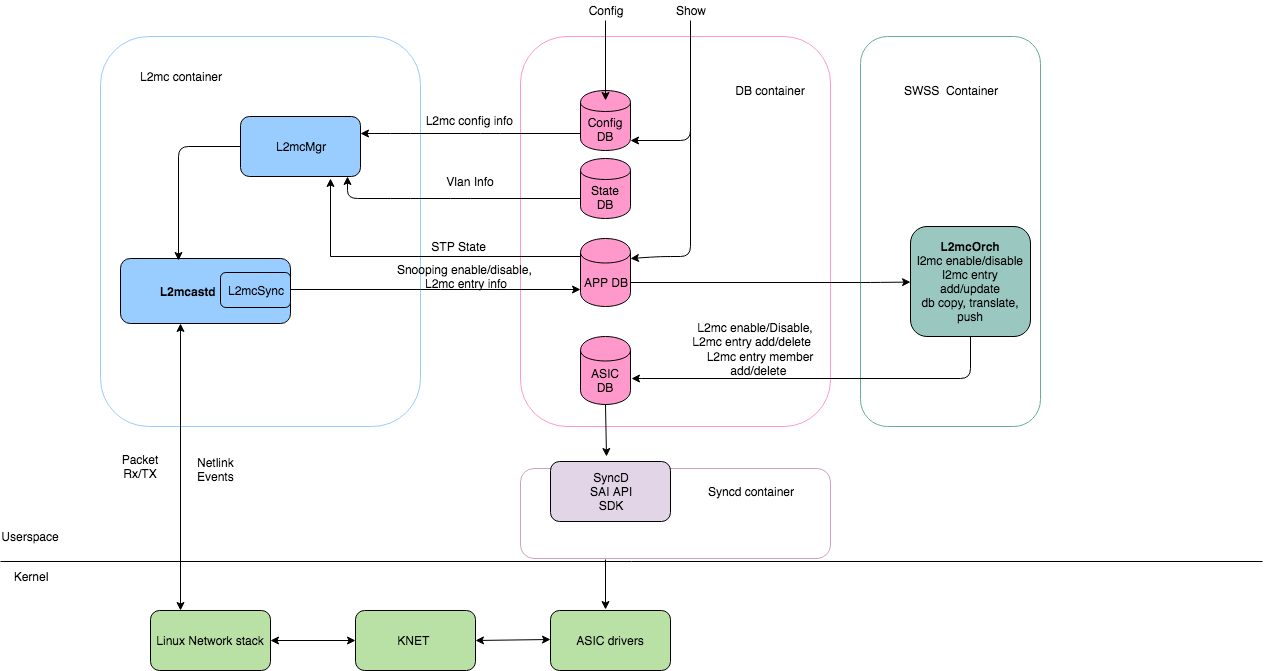

The diagram above was exported from draw.io. Its source (the exported page's mxGraphModel, read from the mxfile embedded in the PNG):
<mxGraphModel dx="1398" dy="1957" grid="1" gridSize="10" guides="1" tooltips="1" connect="1" arrows="1" fold="1" page="1" pageScale="1" pageWidth="827" pageHeight="1169" math="0" shadow="0">
  <root>
    <mxCell id="0" />
    <mxCell id="1" parent="0" />
    <mxCell id="AefsgB5DRag8-FxrSghM-3" value="" style="endArrow=none;html=1;" parent="1" edge="1">
      <mxGeometry width="50" height="50" relative="1" as="geometry">
        <mxPoint x="10" y="502" as="sourcePoint" />
        <mxPoint x="1272" y="502" as="targetPoint" />
      </mxGeometry>
    </mxCell>
    <mxCell id="XkOIKRykScFuKW7vF4Xy-1" value="" style="group" parent="1" vertex="1" connectable="0">
      <mxGeometry x="10" y="-23" width="1040" height="634" as="geometry" />
    </mxCell>
    <mxCell id="AefsgB5DRag8-FxrSghM-21" value="" style="rounded=1;whiteSpace=wrap;html=1;strokeColor=#99CCFF;" parent="XkOIKRykScFuKW7vF4Xy-1" vertex="1">
      <mxGeometry x="100" width="320" height="390" as="geometry" />
    </mxCell>
    <mxCell id="AefsgB5DRag8-FxrSghM-4" value="Kernel" style="text;html=1;strokeColor=none;fillColor=none;align=center;verticalAlign=middle;whiteSpace=wrap;rounded=0;" parent="XkOIKRykScFuKW7vF4Xy-1" vertex="1">
      <mxGeometry y="530" width="60" height="20" as="geometry" />
    </mxCell>
    <mxCell id="AefsgB5DRag8-FxrSghM-5" value="Userspace" style="text;html=1;strokeColor=none;fillColor=none;align=center;verticalAlign=middle;whiteSpace=wrap;rounded=0;" parent="XkOIKRykScFuKW7vF4Xy-1" vertex="1">
      <mxGeometry x="10" y="480" width="40" height="40" as="geometry" />
    </mxCell>
    <mxCell id="AefsgB5DRag8-FxrSghM-18" value="&lt;b&gt;L2mcastd&lt;/b&gt;&amp;nbsp; &amp;nbsp; &amp;nbsp; &amp;nbsp; &amp;nbsp; &amp;nbsp;" style="rounded=1;whiteSpace=wrap;html=1;fillColor=#99CCFF;" parent="XkOIKRykScFuKW7vF4Xy-1" vertex="1">
      <mxGeometry x="120" y="222" width="170" height="65" as="geometry" />
    </mxCell>
    <mxCell id="AefsgB5DRag8-FxrSghM-19" value="L2mcMgr" style="rounded=1;whiteSpace=wrap;html=1;fillColor=#99CCFF;" parent="XkOIKRykScFuKW7vF4Xy-1" vertex="1">
      <mxGeometry x="240" y="80" width="120" height="60" as="geometry" />
    </mxCell>
    <mxCell id="AefsgB5DRag8-FxrSghM-20" value="L2mcSync" style="rounded=1;whiteSpace=wrap;html=1;fillColor=#99CCFF;" parent="XkOIKRykScFuKW7vF4Xy-1" vertex="1">
      <mxGeometry x="220" y="236" width="70" height="35" as="geometry" />
    </mxCell>
    <mxCell id="AefsgB5DRag8-FxrSghM-23" value="" style="rounded=1;whiteSpace=wrap;html=1;strokeColor=#FF99CC;" parent="XkOIKRykScFuKW7vF4Xy-1" vertex="1">
      <mxGeometry x="520" width="310" height="390" as="geometry" />
    </mxCell>
    <mxCell id="AefsgB5DRag8-FxrSghM-24" value="Config DB" style="shape=cylinder;whiteSpace=wrap;html=1;boundedLbl=1;backgroundOutline=1;fillColor=#FF99CC;" parent="XkOIKRykScFuKW7vF4Xy-1" vertex="1">
      <mxGeometry x="580" y="54" width="50" height="60" as="geometry" />
    </mxCell>
    <mxCell id="AefsgB5DRag8-FxrSghM-25" value="" style="endArrow=classic;html=1;exitX=0;exitY=0.5;exitDx=0;exitDy=0;" parent="XkOIKRykScFuKW7vF4Xy-1" edge="1">
      <mxGeometry width="50" height="50" relative="1" as="geometry">
        <mxPoint x="580" y="97" as="sourcePoint" />
        <mxPoint x="360" y="97" as="targetPoint" />
        <Array as="points">
          <mxPoint x="490" y="97" />
          <mxPoint x="400" y="97" />
        </Array>
      </mxGeometry>
    </mxCell>
    <mxCell id="IFltnPri10Z6HE3kSl7L-3" value="" style="edgeStyle=orthogonalEdgeStyle;rounded=0;orthogonalLoop=1;jettySize=auto;html=1;exitX=0;exitY=0.3;exitDx=0;exitDy=0;" parent="XkOIKRykScFuKW7vF4Xy-1" source="AefsgB5DRag8-FxrSghM-27" edge="1">
      <mxGeometry relative="1" as="geometry">
        <mxPoint x="580" y="230" as="sourcePoint" />
        <mxPoint x="330" y="142" as="targetPoint" />
        <Array as="points">
          <mxPoint x="330" y="220" />
        </Array>
      </mxGeometry>
    </mxCell>
    <mxCell id="AefsgB5DRag8-FxrSghM-27" value="APP DB" style="shape=cylinder;whiteSpace=wrap;html=1;boundedLbl=1;backgroundOutline=1;fillColor=#FF99CC;" parent="XkOIKRykScFuKW7vF4Xy-1" vertex="1">
      <mxGeometry x="580" y="202" width="50" height="68" as="geometry" />
    </mxCell>
    <mxCell id="AefsgB5DRag8-FxrSghM-28" value="" style="endArrow=classic;html=1;exitX=0.5;exitY=1;exitDx=0;exitDy=0;" parent="XkOIKRykScFuKW7vF4Xy-1" source="AefsgB5DRag8-FxrSghM-35" edge="1">
      <mxGeometry width="50" height="50" relative="1" as="geometry">
        <mxPoint x="605" y="24" as="sourcePoint" />
        <mxPoint x="605" y="64" as="targetPoint" />
      </mxGeometry>
    </mxCell>
    <mxCell id="AefsgB5DRag8-FxrSghM-30" value="Packet Rx/TX" style="text;html=1;strokeColor=none;fillColor=none;align=center;verticalAlign=middle;whiteSpace=wrap;rounded=0;" parent="XkOIKRykScFuKW7vF4Xy-1" vertex="1">
      <mxGeometry x="120" y="420" width="40" height="20" as="geometry" />
    </mxCell>
    <mxCell id="AefsgB5DRag8-FxrSghM-35" value="Config" style="text;html=1;strokeColor=none;fillColor=none;align=center;verticalAlign=middle;whiteSpace=wrap;rounded=0;" parent="XkOIKRykScFuKW7vF4Xy-1" vertex="1">
      <mxGeometry x="585" y="-36" width="40" height="20" as="geometry" />
    </mxCell>
    <mxCell id="AefsgB5DRag8-FxrSghM-37" value="" style="rounded=1;whiteSpace=wrap;html=1;strokeColor=#67AB9F;" parent="XkOIKRykScFuKW7vF4Xy-1" vertex="1">
      <mxGeometry x="860" width="180" height="390" as="geometry" />
    </mxCell>
    <mxCell id="AefsgB5DRag8-FxrSghM-38" value="L2mc container" style="text;html=1;strokeColor=#FFFFFF;fillColor=none;align=center;verticalAlign=middle;whiteSpace=wrap;rounded=0;" parent="XkOIKRykScFuKW7vF4Xy-1" vertex="1">
      <mxGeometry x="130" y="30" width="100" height="20" as="geometry" />
    </mxCell>
    <mxCell id="AefsgB5DRag8-FxrSghM-39" value="DB container" style="text;html=1;strokeColor=none;fillColor=none;align=center;verticalAlign=middle;whiteSpace=wrap;rounded=0;" parent="XkOIKRykScFuKW7vF4Xy-1" vertex="1">
      <mxGeometry x="730" y="44" width="80" height="20" as="geometry" />
    </mxCell>
    <mxCell id="AefsgB5DRag8-FxrSghM-42" value="&lt;b&gt;L2mcOrch&lt;br&gt;&lt;/b&gt;l2mc enable/disable&lt;br&gt;l2mc entry add/update&lt;br&gt;db copy, translate, push&lt;br&gt;" style="rounded=1;whiteSpace=wrap;html=1;fillColor=#9AC7BF;" parent="XkOIKRykScFuKW7vF4Xy-1" vertex="1">
      <mxGeometry x="910" y="190" width="120" height="110" as="geometry" />
    </mxCell>
    <mxCell id="AefsgB5DRag8-FxrSghM-43" value="" style="endArrow=classic;html=1;" parent="XkOIKRykScFuKW7vF4Xy-1" target="AefsgB5DRag8-FxrSghM-42" edge="1">
      <mxGeometry width="50" height="50" relative="1" as="geometry">
        <mxPoint x="630" y="246" as="sourcePoint" />
        <mxPoint x="910" y="290" as="targetPoint" />
        <Array as="points">
          <mxPoint x="870" y="246" />
        </Array>
      </mxGeometry>
    </mxCell>
    <mxCell id="AefsgB5DRag8-FxrSghM-44" value="ASIC DB" style="shape=cylinder;whiteSpace=wrap;html=1;boundedLbl=1;backgroundOutline=1;fillColor=#FF99CC;" parent="XkOIKRykScFuKW7vF4Xy-1" vertex="1">
      <mxGeometry x="580" y="300" width="50" height="68" as="geometry" />
    </mxCell>
    <mxCell id="AefsgB5DRag8-FxrSghM-45" value="SWSS &amp;nbsp;Container" style="text;html=1;strokeColor=none;fillColor=none;align=center;verticalAlign=middle;whiteSpace=wrap;rounded=0;" parent="XkOIKRykScFuKW7vF4Xy-1" vertex="1">
      <mxGeometry x="900" y="44" width="100" height="20" as="geometry" />
    </mxCell>
    <mxCell id="AefsgB5DRag8-FxrSghM-46" value="" style="endArrow=classic;html=1;exitX=0.5;exitY=1;exitDx=0;exitDy=0;" parent="XkOIKRykScFuKW7vF4Xy-1" source="AefsgB5DRag8-FxrSghM-42" edge="1">
      <mxGeometry width="50" height="50" relative="1" as="geometry">
        <mxPoint x="50" y="610" as="sourcePoint" />
        <mxPoint x="631" y="342" as="targetPoint" />
        <Array as="points">
          <mxPoint x="970" y="342" />
          <mxPoint x="631" y="342" />
        </Array>
      </mxGeometry>
    </mxCell>
    <mxCell id="AefsgB5DRag8-FxrSghM-47" value="" style="rounded=1;whiteSpace=wrap;html=1;strokeColor=#CDA2BE;" parent="XkOIKRykScFuKW7vF4Xy-1" vertex="1">
      <mxGeometry x="520" y="432" width="310" height="90" as="geometry" />
    </mxCell>
    <mxCell id="AefsgB5DRag8-FxrSghM-48" value="Syncd container" style="text;html=1;strokeColor=none;fillColor=none;align=center;verticalAlign=middle;whiteSpace=wrap;rounded=0;" parent="XkOIKRykScFuKW7vF4Xy-1" vertex="1">
      <mxGeometry x="700" y="445" width="100" height="20" as="geometry" />
    </mxCell>
    <mxCell id="AefsgB5DRag8-FxrSghM-49" value="ASIC drivers" style="rounded=1;whiteSpace=wrap;html=1;fillColor=#B9E0A5;" parent="XkOIKRykScFuKW7vF4Xy-1" vertex="1">
      <mxGeometry x="550" y="574" width="120" height="60" as="geometry" />
    </mxCell>
    <mxCell id="AefsgB5DRag8-FxrSghM-50" value="Snooping enable/disable,&amp;nbsp;&lt;br&gt;L2mc entry info" style="text;html=1;strokeColor=none;fillColor=none;align=center;verticalAlign=middle;whiteSpace=wrap;rounded=0;" parent="XkOIKRykScFuKW7vF4Xy-1" vertex="1">
      <mxGeometry x="380" y="227.5" width="170" height="25" as="geometry" />
    </mxCell>
    <mxCell id="AefsgB5DRag8-FxrSghM-51" value="&amp;nbsp; L2mc config info" style="text;html=1;strokeColor=none;fillColor=none;align=center;verticalAlign=middle;whiteSpace=wrap;rounded=0;" parent="XkOIKRykScFuKW7vF4Xy-1" vertex="1">
      <mxGeometry x="415" y="74" width="100" height="20" as="geometry" />
    </mxCell>
    <mxCell id="AefsgB5DRag8-FxrSghM-54" value="Vlan Info" style="text;html=1;strokeColor=none;fillColor=none;align=center;verticalAlign=middle;whiteSpace=wrap;rounded=0;" parent="XkOIKRykScFuKW7vF4Xy-1" vertex="1">
      <mxGeometry x="425" y="130" width="90" height="30" as="geometry" />
    </mxCell>
    <mxCell id="AefsgB5DRag8-FxrSghM-60" value="" style="endArrow=classic;html=1;exitX=0.5;exitY=1;exitDx=0;exitDy=0;" parent="XkOIKRykScFuKW7vF4Xy-1" source="AefsgB5DRag8-FxrSghM-44" edge="1">
      <mxGeometry width="50" height="50" relative="1" as="geometry">
        <mxPoint y="680" as="sourcePoint" />
        <mxPoint x="606" y="420" as="targetPoint" />
      </mxGeometry>
    </mxCell>
    <mxCell id="AefsgB5DRag8-FxrSghM-64" value="" style="endArrow=classic;html=1;exitX=0;exitY=0.5;exitDx=0;exitDy=0;entryX=0.341;entryY=0.033;entryDx=0;entryDy=0;entryPerimeter=0;" parent="XkOIKRykScFuKW7vF4Xy-1" source="AefsgB5DRag8-FxrSghM-19" target="AefsgB5DRag8-FxrSghM-18" edge="1">
      <mxGeometry width="50" height="50" relative="1" as="geometry">
        <mxPoint y="700" as="sourcePoint" />
        <mxPoint x="178" y="197" as="targetPoint" />
        <Array as="points">
          <mxPoint x="178" y="110" />
        </Array>
      </mxGeometry>
    </mxCell>
    <mxCell id="AefsgB5DRag8-FxrSghM-65" value="L2mc entry member add/delete&amp;nbsp;&lt;br&gt;&amp;nbsp; &amp;nbsp;&lt;br&gt;" style="text;html=1;strokeColor=none;fillColor=none;align=center;verticalAlign=middle;whiteSpace=wrap;rounded=0;" parent="XkOIKRykScFuKW7vF4Xy-1" vertex="1">
      <mxGeometry x="675" y="324" width="170" height="20" as="geometry" />
    </mxCell>
    <mxCell id="AefsgB5DRag8-FxrSghM-66" value="L2mc enable/Disable,&lt;br&gt;L2mc entry add/delete&amp;nbsp;&amp;nbsp;&lt;br&gt;&lt;br&gt;" style="text;html=1;strokeColor=none;fillColor=none;align=center;verticalAlign=middle;whiteSpace=wrap;rounded=0;" parent="XkOIKRykScFuKW7vF4Xy-1" vertex="1">
      <mxGeometry x="690" y="288" width="130" height="34" as="geometry" />
    </mxCell>
    <mxCell id="AefsgB5DRag8-FxrSghM-68" value="State DB" style="shape=cylinder;whiteSpace=wrap;html=1;boundedLbl=1;backgroundOutline=1;fillColor=#FF99CC;" parent="XkOIKRykScFuKW7vF4Xy-1" vertex="1">
      <mxGeometry x="580" y="122" width="50" height="60" as="geometry" />
    </mxCell>
    <mxCell id="AefsgB5DRag8-FxrSghM-70" value="Show" style="text;html=1;strokeColor=none;fillColor=none;align=center;verticalAlign=middle;whiteSpace=wrap;rounded=0;" parent="XkOIKRykScFuKW7vF4Xy-1" vertex="1">
      <mxGeometry x="670" y="-36" width="40" height="20" as="geometry" />
    </mxCell>
    <mxCell id="AefsgB5DRag8-FxrSghM-71" value="" style="endArrow=classic;html=1;entryX=1;entryY=0.613;entryDx=0;entryDy=0;entryPerimeter=0;exitX=0.5;exitY=1;exitDx=0;exitDy=0;" parent="XkOIKRykScFuKW7vF4Xy-1" source="AefsgB5DRag8-FxrSghM-70" edge="1">
      <mxGeometry width="50" height="50" relative="1" as="geometry">
        <mxPoint x="690" y="27" as="sourcePoint" />
        <mxPoint x="630" y="104" as="targetPoint" />
        <Array as="points">
          <mxPoint x="690" y="104" />
        </Array>
      </mxGeometry>
    </mxCell>
    <mxCell id="AefsgB5DRag8-FxrSghM-72" value="" style="endArrow=classic;html=1;entryX=1;entryY=0.3;entryDx=0;entryDy=0;" parent="XkOIKRykScFuKW7vF4Xy-1" target="AefsgB5DRag8-FxrSghM-27" edge="1">
      <mxGeometry width="50" height="50" relative="1" as="geometry">
        <mxPoint x="690" y="60" as="sourcePoint" />
        <mxPoint x="50" y="650" as="targetPoint" />
        <Array as="points">
          <mxPoint x="690" y="220" />
          <mxPoint x="660" y="220" />
        </Array>
      </mxGeometry>
    </mxCell>
    <mxCell id="AefsgB5DRag8-FxrSghM-78" value="" style="endArrow=classic;html=1;" parent="XkOIKRykScFuKW7vF4Xy-1" edge="1">
      <mxGeometry width="50" height="50" relative="1" as="geometry">
        <mxPoint x="605" y="523" as="sourcePoint" />
        <mxPoint x="605" y="573" as="targetPoint" />
      </mxGeometry>
    </mxCell>
    <mxCell id="AefsgB5DRag8-FxrSghM-79" value="" style="endArrow=classic;html=1;entryX=0.892;entryY=1;entryDx=0;entryDy=0;entryPerimeter=0;" parent="XkOIKRykScFuKW7vF4Xy-1" target="AefsgB5DRag8-FxrSghM-19" edge="1">
      <mxGeometry width="50" height="50" relative="1" as="geometry">
        <mxPoint x="580" y="162" as="sourcePoint" />
        <mxPoint x="300" y="139" as="targetPoint" />
        <Array as="points">
          <mxPoint x="460" y="162" />
          <mxPoint x="400" y="162" />
          <mxPoint x="347" y="162" />
        </Array>
      </mxGeometry>
    </mxCell>
    <mxCell id="3VAHsREKdXnRw-4EsIrO-1" value="&lt;span&gt;SyncD&lt;/span&gt;&lt;br&gt;&lt;span&gt;SAI API&lt;/span&gt;&lt;br&gt;&lt;span&gt;SDK&lt;/span&gt;&lt;br&gt;" style="rounded=1;whiteSpace=wrap;html=1;fillColor=#E1D5E7;" parent="XkOIKRykScFuKW7vF4Xy-1" vertex="1">
      <mxGeometry x="550" y="425" width="120" height="60" as="geometry" />
    </mxCell>
    <mxCell id="8elaUNj9JBFnikdSjxAI-1" value="KNET&amp;nbsp;" style="rounded=1;whiteSpace=wrap;html=1;fillColor=#B9E0A5;" parent="XkOIKRykScFuKW7vF4Xy-1" vertex="1">
      <mxGeometry x="355" y="574" width="120" height="60" as="geometry" />
    </mxCell>
    <mxCell id="8elaUNj9JBFnikdSjxAI-2" value="Linux Network stack" style="rounded=1;whiteSpace=wrap;html=1;fillColor=#B9E0A5;" parent="XkOIKRykScFuKW7vF4Xy-1" vertex="1">
      <mxGeometry x="150" y="574" width="120" height="60" as="geometry" />
    </mxCell>
    <mxCell id="AefsgB5DRag8-FxrSghM-15" value="" style="endArrow=classic;startArrow=classic;html=1;entryX=0.353;entryY=1;entryDx=0;entryDy=0;entryPerimeter=0;exitX=0.25;exitY=0;exitDx=0;exitDy=0;" parent="XkOIKRykScFuKW7vF4Xy-1" source="8elaUNj9JBFnikdSjxAI-2" target="AefsgB5DRag8-FxrSghM-18" edge="1">
      <mxGeometry width="50" height="50" relative="1" as="geometry">
        <mxPoint x="180" y="500" as="sourcePoint" />
        <mxPoint x="177" y="260" as="targetPoint" />
      </mxGeometry>
    </mxCell>
    <mxCell id="8elaUNj9JBFnikdSjxAI-3" value="" style="endArrow=classic;startArrow=classic;html=1;entryX=0;entryY=0.5;entryDx=0;entryDy=0;exitX=1;exitY=0.5;exitDx=0;exitDy=0;" parent="XkOIKRykScFuKW7vF4Xy-1" source="8elaUNj9JBFnikdSjxAI-2" target="8elaUNj9JBFnikdSjxAI-1" edge="1">
      <mxGeometry width="50" height="50" relative="1" as="geometry">
        <mxPoint y="780" as="sourcePoint" />
        <mxPoint x="300" y="680" as="targetPoint" />
      </mxGeometry>
    </mxCell>
    <mxCell id="8elaUNj9JBFnikdSjxAI-4" value="" style="endArrow=classic;startArrow=classic;html=1;entryX=0;entryY=0.5;entryDx=0;entryDy=0;exitX=1;exitY=0.5;exitDx=0;exitDy=0;" parent="XkOIKRykScFuKW7vF4Xy-1" source="8elaUNj9JBFnikdSjxAI-1" edge="1">
      <mxGeometry width="50" height="50" relative="1" as="geometry">
        <mxPoint x="480" y="603" as="sourcePoint" />
        <mxPoint x="550" y="603" as="targetPoint" />
      </mxGeometry>
    </mxCell>
    <mxCell id="oenH4GIBjKLc6KtlsyC6-1" value="" style="endArrow=classic;html=1;" parent="XkOIKRykScFuKW7vF4Xy-1" edge="1">
      <mxGeometry width="50" height="50" relative="1" as="geometry">
        <mxPoint x="290" y="253" as="sourcePoint" />
        <mxPoint x="580" y="253" as="targetPoint" />
        <Array as="points">
          <mxPoint x="430" y="253" />
        </Array>
      </mxGeometry>
    </mxCell>
    <mxCell id="IFltnPri10Z6HE3kSl7L-4" value="&amp;nbsp;STP State" style="text;html=1;resizable=0;points=[];autosize=1;align=left;verticalAlign=top;spacingTop=-4;" parent="XkOIKRykScFuKW7vF4Xy-1" vertex="1">
      <mxGeometry x="426" y="201" width="70" height="20" as="geometry" />
    </mxCell>
    <mxCell id="o58qh8027KU_8SY0GN0Q-1" value="Netlink &lt;br&gt;Events&lt;br&gt;&lt;br&gt;" style="text;html=1;resizable=0;points=[];autosize=1;align=left;verticalAlign=top;spacingTop=-4;" vertex="1" parent="1">
      <mxGeometry x="205" y="394" width="60" height="40" as="geometry" />
    </mxCell>
  </root>
</mxGraphModel>